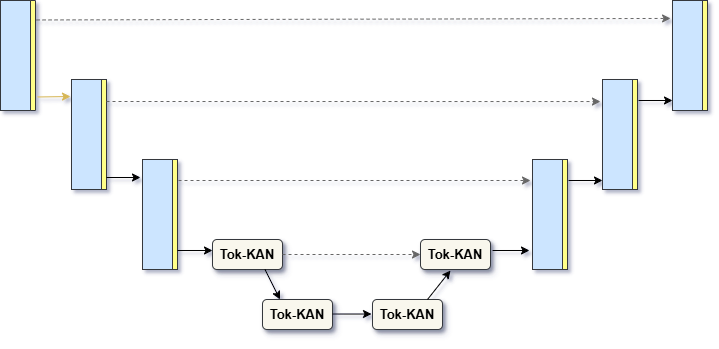

The diagram above was exported from draw.io. Its source (the exported page's mxGraphModel, read from the mxfile embedded in the PNG):
<mxGraphModel dx="994" dy="535" grid="1" gridSize="10" guides="1" tooltips="1" connect="1" arrows="1" fold="1" page="1" pageScale="1" pageWidth="1169" pageHeight="827" background="#FFFFFF" math="0" shadow="1">
  <root>
    <mxCell id="0" />
    <mxCell id="1" parent="0" />
    <mxCell id="By9BtqWXtvVW44cIacjw-2" value="" style="rounded=0;whiteSpace=wrap;html=1;fillColor=#cce5ff;strokeColor=#36393d;" vertex="1" parent="1">
      <mxGeometry x="100" y="80" width="30" height="110" as="geometry" />
    </mxCell>
    <mxCell id="By9BtqWXtvVW44cIacjw-3" value="" style="rounded=0;whiteSpace=wrap;html=1;fillColor=#cce5ff;strokeColor=#36393d;" vertex="1" parent="1">
      <mxGeometry x="171" y="159" width="30" height="110" as="geometry" />
    </mxCell>
    <mxCell id="By9BtqWXtvVW44cIacjw-4" value="" style="rounded=0;whiteSpace=wrap;html=1;fillColor=#cce5ff;strokeColor=#36393d;" vertex="1" parent="1">
      <mxGeometry x="242" y="239" width="30" height="110" as="geometry" />
    </mxCell>
    <mxCell id="By9BtqWXtvVW44cIacjw-5" value="" style="rounded=0;whiteSpace=wrap;html=1;fillColor=#cce5ff;strokeColor=#36393d;" vertex="1" parent="1">
      <mxGeometry x="702" y="159" width="30" height="110" as="geometry" />
    </mxCell>
    <mxCell id="By9BtqWXtvVW44cIacjw-6" value="" style="rounded=0;whiteSpace=wrap;html=1;fillColor=#cce5ff;strokeColor=#36393d;" vertex="1" parent="1">
      <mxGeometry x="632" y="239" width="30" height="110" as="geometry" />
    </mxCell>
    <mxCell id="By9BtqWXtvVW44cIacjw-7" value="" style="rounded=0;whiteSpace=wrap;html=1;fillColor=#cce5ff;strokeColor=#36393d;" vertex="1" parent="1">
      <mxGeometry x="772" y="80" width="30" height="110" as="geometry" />
    </mxCell>
    <mxCell id="By9BtqWXtvVW44cIacjw-8" value="&lt;b&gt;&lt;font style=&quot;font-size: 13px;&quot;&gt;Tok-KAN&lt;/font&gt;&lt;/b&gt;" style="rounded=1;whiteSpace=wrap;html=1;fillColor=#f9f7ed;strokeColor=#36393d;glass=0;shadow=1;align=center;" vertex="1" parent="1">
      <mxGeometry x="312" y="319" width="70" height="30" as="geometry" />
    </mxCell>
    <mxCell id="By9BtqWXtvVW44cIacjw-9" value="&lt;b&gt;&lt;font style=&quot;font-size: 13px;&quot;&gt;Tok-KAN&lt;/font&gt;&lt;/b&gt;" style="rounded=1;whiteSpace=wrap;html=1;fillColor=#f9f7ed;strokeColor=#36393d;shadow=1;" vertex="1" parent="1">
      <mxGeometry x="362" y="379" width="70" height="30" as="geometry" />
    </mxCell>
    <mxCell id="By9BtqWXtvVW44cIacjw-10" value="&lt;b&gt;&lt;font style=&quot;font-size: 13px;&quot;&gt;Tok-KAN&lt;/font&gt;&lt;/b&gt;" style="rounded=1;whiteSpace=wrap;html=1;fillColor=#f9f7ed;strokeColor=#36393d;shadow=1;" vertex="1" parent="1">
      <mxGeometry x="472" y="379" width="70" height="30" as="geometry" />
    </mxCell>
    <mxCell id="By9BtqWXtvVW44cIacjw-11" value="&lt;b&gt;&lt;font style=&quot;font-size: 13px;&quot;&gt;Tok-KAN&lt;/font&gt;&lt;/b&gt;" style="rounded=1;whiteSpace=wrap;html=1;fillColor=#f9f7ed;strokeColor=#36393d;shadow=1;" vertex="1" parent="1">
      <mxGeometry x="520" y="319" width="70" height="30" as="geometry" />
    </mxCell>
    <mxCell id="By9BtqWXtvVW44cIacjw-12" value="" style="endArrow=classic;html=1;rounded=0;entryX=-0.065;entryY=0.163;entryDx=0;entryDy=0;entryPerimeter=0;exitX=1.002;exitY=0.177;exitDx=0;exitDy=0;exitPerimeter=0;dashed=1;fillColor=#f5f5f5;strokeColor=#666666;" edge="1" parent="1" source="By9BtqWXtvVW44cIacjw-2" target="By9BtqWXtvVW44cIacjw-7">
      <mxGeometry width="50" height="50" relative="1" as="geometry">
        <mxPoint x="133" y="98" as="sourcePoint" />
        <mxPoint x="423" y="228" as="targetPoint" />
      </mxGeometry>
    </mxCell>
    <mxCell id="By9BtqWXtvVW44cIacjw-13" value="" style="rounded=1;whiteSpace=wrap;html=1;fillColor=#ffff88;strokeColor=#36393d;" vertex="1" parent="1">
      <mxGeometry x="130" y="80" width="5" height="110" as="geometry" />
    </mxCell>
    <mxCell id="By9BtqWXtvVW44cIacjw-14" value="" style="rounded=0;whiteSpace=wrap;html=1;fillColor=#ffff88;strokeColor=#36393d;" vertex="1" parent="1">
      <mxGeometry x="201" y="159" width="5" height="110" as="geometry" />
    </mxCell>
    <mxCell id="By9BtqWXtvVW44cIacjw-15" value="" style="rounded=0;whiteSpace=wrap;html=1;fillColor=#ffff88;strokeColor=#36393d;" vertex="1" parent="1">
      <mxGeometry x="272" y="239" width="5" height="110" as="geometry" />
    </mxCell>
    <mxCell id="By9BtqWXtvVW44cIacjw-16" value="" style="rounded=0;whiteSpace=wrap;html=1;fillColor=#ffff88;strokeColor=#36393d;" vertex="1" parent="1">
      <mxGeometry x="662" y="239" width="5" height="110" as="geometry" />
    </mxCell>
    <mxCell id="By9BtqWXtvVW44cIacjw-17" value="" style="rounded=0;whiteSpace=wrap;html=1;fillColor=#ffff88;strokeColor=#36393d;" vertex="1" parent="1">
      <mxGeometry x="732" y="159" width="5" height="110" as="geometry" />
    </mxCell>
    <mxCell id="By9BtqWXtvVW44cIacjw-18" value="" style="rounded=0;whiteSpace=wrap;html=1;fillColor=#ffff88;strokeColor=#36393d;" vertex="1" parent="1">
      <mxGeometry x="802" y="80" width="5" height="110" as="geometry" />
    </mxCell>
    <mxCell id="By9BtqWXtvVW44cIacjw-19" value="" style="endArrow=classic;html=1;rounded=0;entryX=-0.068;entryY=0.255;entryDx=0;entryDy=0;entryPerimeter=0;dashed=1;fillColor=#f5f5f5;strokeColor=#666666;" edge="1" parent="1">
      <mxGeometry width="50" height="50" relative="1" as="geometry">
        <mxPoint x="206" y="181" as="sourcePoint" />
        <mxPoint x="699.96" y="181.05000000000007" as="targetPoint" />
      </mxGeometry>
    </mxCell>
    <mxCell id="By9BtqWXtvVW44cIacjw-20" value="" style="endArrow=classic;html=1;rounded=0;dashed=1;fillColor=#f5f5f5;strokeColor=#666666;" edge="1" parent="1">
      <mxGeometry width="50" height="50" relative="1" as="geometry">
        <mxPoint x="278" y="260" as="sourcePoint" />
        <mxPoint x="630" y="260" as="targetPoint" />
      </mxGeometry>
    </mxCell>
    <mxCell id="By9BtqWXtvVW44cIacjw-22" value="" style="endArrow=classic;html=1;rounded=0;exitX=1.41;exitY=0.877;exitDx=0;exitDy=0;exitPerimeter=0;fillColor=#fff2cc;strokeColor=#d6b656;" edge="1" parent="1" source="By9BtqWXtvVW44cIacjw-13">
      <mxGeometry width="50" height="50" relative="1" as="geometry">
        <mxPoint x="400" y="310" as="sourcePoint" />
        <mxPoint x="170" y="176" as="targetPoint" />
      </mxGeometry>
    </mxCell>
    <mxCell id="By9BtqWXtvVW44cIacjw-21" value="" style="endArrow=classic;html=1;rounded=0;exitX=1;exitY=0.5;exitDx=0;exitDy=0;dashed=1;fillColor=#f5f5f5;strokeColor=#666666;" edge="1" parent="1" source="By9BtqWXtvVW44cIacjw-8">
      <mxGeometry width="50" height="50" relative="1" as="geometry">
        <mxPoint x="390" y="334" as="sourcePoint" />
        <mxPoint x="520" y="334" as="targetPoint" />
      </mxGeometry>
    </mxCell>
    <mxCell id="By9BtqWXtvVW44cIacjw-25" value="" style="endArrow=classic;html=1;rounded=0;exitX=1.41;exitY=0.877;exitDx=0;exitDy=0;exitPerimeter=0;" edge="1" parent="1">
      <mxGeometry width="50" height="50" relative="1" as="geometry">
        <mxPoint x="277" y="330" as="sourcePoint" />
        <mxPoint x="312" y="330" as="targetPoint" />
      </mxGeometry>
    </mxCell>
    <mxCell id="By9BtqWXtvVW44cIacjw-26" value="" style="endArrow=classic;html=1;rounded=0;" edge="1" parent="1">
      <mxGeometry width="50" height="50" relative="1" as="geometry">
        <mxPoint x="206" y="257" as="sourcePoint" />
        <mxPoint x="240" y="257" as="targetPoint" />
      </mxGeometry>
    </mxCell>
    <mxCell id="By9BtqWXtvVW44cIacjw-27" value="" style="endArrow=classic;html=1;rounded=0;exitX=1.41;exitY=0.877;exitDx=0;exitDy=0;exitPerimeter=0;" edge="1" parent="1">
      <mxGeometry width="50" height="50" relative="1" as="geometry">
        <mxPoint x="592" y="330" as="sourcePoint" />
        <mxPoint x="629" y="330" as="targetPoint" />
      </mxGeometry>
    </mxCell>
    <mxCell id="By9BtqWXtvVW44cIacjw-28" value="" style="endArrow=classic;html=1;rounded=0;exitX=0.75;exitY=1;exitDx=0;exitDy=0;entryX=0.25;entryY=0;entryDx=0;entryDy=0;" edge="1" parent="1" source="By9BtqWXtvVW44cIacjw-8" target="By9BtqWXtvVW44cIacjw-9">
      <mxGeometry width="50" height="50" relative="1" as="geometry">
        <mxPoint x="400" y="310" as="sourcePoint" />
        <mxPoint x="450" y="260" as="targetPoint" />
      </mxGeometry>
    </mxCell>
    <mxCell id="By9BtqWXtvVW44cIacjw-29" value="" style="endArrow=classic;html=1;rounded=0;exitX=0.75;exitY=1;exitDx=0;exitDy=0;" edge="1" parent="1">
      <mxGeometry width="50" height="50" relative="1" as="geometry">
        <mxPoint x="527" y="379" as="sourcePoint" />
        <mxPoint x="550" y="350" as="targetPoint" />
      </mxGeometry>
    </mxCell>
    <mxCell id="By9BtqWXtvVW44cIacjw-30" value="" style="endArrow=classic;html=1;rounded=0;exitX=1.41;exitY=0.877;exitDx=0;exitDy=0;exitPerimeter=0;" edge="1" parent="1">
      <mxGeometry width="50" height="50" relative="1" as="geometry">
        <mxPoint x="432" y="393.52" as="sourcePoint" />
        <mxPoint x="471" y="393.52" as="targetPoint" />
      </mxGeometry>
    </mxCell>
    <mxCell id="By9BtqWXtvVW44cIacjw-31" value="" style="endArrow=classic;html=1;rounded=0;" edge="1" parent="1">
      <mxGeometry width="50" height="50" relative="1" as="geometry">
        <mxPoint x="668" y="260" as="sourcePoint" />
        <mxPoint x="702" y="260" as="targetPoint" />
      </mxGeometry>
    </mxCell>
    <mxCell id="By9BtqWXtvVW44cIacjw-35" value="" style="endArrow=classic;html=1;rounded=0;" edge="1" parent="1">
      <mxGeometry width="50" height="50" relative="1" as="geometry">
        <mxPoint x="738" y="180" as="sourcePoint" />
        <mxPoint x="772" y="180" as="targetPoint" />
      </mxGeometry>
    </mxCell>
  </root>
</mxGraphModel>